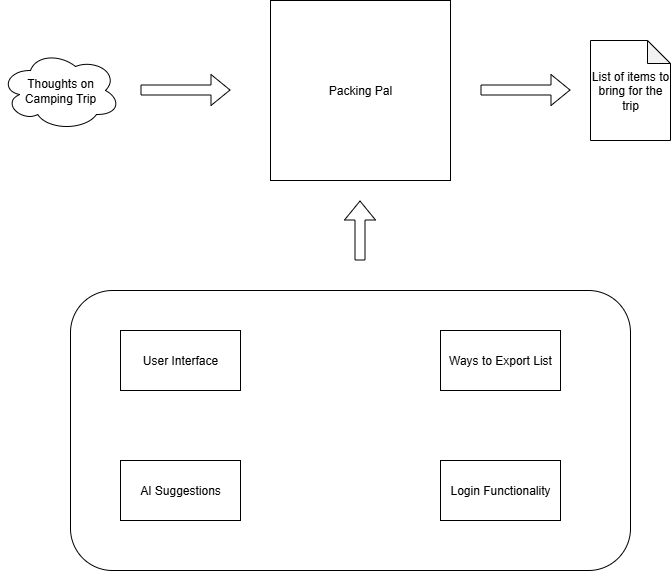

The diagram above was exported from draw.io. Its source (the exported page's mxGraphModel, read from the mxfile embedded in the PNG):
<mxGraphModel dx="1426" dy="849" grid="1" gridSize="10" guides="1" tooltips="1" connect="1" arrows="1" fold="1" page="1" pageScale="1" pageWidth="850" pageHeight="1100" math="0" shadow="0">
  <root>
    <mxCell id="0" />
    <mxCell id="1" parent="0" />
    <mxCell id="HEqFmrbNHKnQhXZNeD_B-1" value="Thoughts on Camping Trip" style="ellipse;shape=cloud;whiteSpace=wrap;html=1;" vertex="1" parent="1">
      <mxGeometry x="70" y="230" width="120" height="80" as="geometry" />
    </mxCell>
    <mxCell id="HEqFmrbNHKnQhXZNeD_B-2" value="" style="shape=flexArrow;endArrow=classic;html=1;rounded=0;" edge="1" parent="1">
      <mxGeometry width="50" height="50" relative="1" as="geometry">
        <mxPoint x="210" y="269.5" as="sourcePoint" />
        <mxPoint x="300" y="269.5" as="targetPoint" />
      </mxGeometry>
    </mxCell>
    <mxCell id="HEqFmrbNHKnQhXZNeD_B-6" value="" style="shape=flexArrow;endArrow=classic;html=1;rounded=0;" edge="1" parent="1">
      <mxGeometry width="50" height="50" relative="1" as="geometry">
        <mxPoint x="550" y="269.5" as="sourcePoint" />
        <mxPoint x="640" y="269.5" as="targetPoint" />
      </mxGeometry>
    </mxCell>
    <mxCell id="HEqFmrbNHKnQhXZNeD_B-7" value="Packing Pal" style="whiteSpace=wrap;html=1;aspect=fixed;" vertex="1" parent="1">
      <mxGeometry x="340" y="180" width="180" height="180" as="geometry" />
    </mxCell>
    <mxCell id="HEqFmrbNHKnQhXZNeD_B-8" value="List of items to bring for the trip" style="shape=note;whiteSpace=wrap;html=1;backgroundOutline=1;darkOpacity=0.05;size=23;" vertex="1" parent="1">
      <mxGeometry x="660" y="220" width="80" height="100" as="geometry" />
    </mxCell>
    <mxCell id="HEqFmrbNHKnQhXZNeD_B-10" value="" style="shape=flexArrow;endArrow=classic;html=1;rounded=0;" edge="1" parent="1">
      <mxGeometry width="50" height="50" relative="1" as="geometry">
        <mxPoint x="429.5" y="440" as="sourcePoint" />
        <mxPoint x="429.5" y="380" as="targetPoint" />
      </mxGeometry>
    </mxCell>
    <mxCell id="HEqFmrbNHKnQhXZNeD_B-11" value="" style="rounded=1;whiteSpace=wrap;html=1;" vertex="1" parent="1">
      <mxGeometry x="140" y="470" width="560" height="280" as="geometry" />
    </mxCell>
    <mxCell id="HEqFmrbNHKnQhXZNeD_B-13" value="User Interface" style="rounded=0;whiteSpace=wrap;html=1;" vertex="1" parent="1">
      <mxGeometry x="190" y="510" width="120" height="60" as="geometry" />
    </mxCell>
    <mxCell id="HEqFmrbNHKnQhXZNeD_B-15" value="Ways to Export List" style="rounded=0;whiteSpace=wrap;html=1;" vertex="1" parent="1">
      <mxGeometry x="510" y="510" width="120" height="60" as="geometry" />
    </mxCell>
    <mxCell id="HEqFmrbNHKnQhXZNeD_B-16" value="AI Suggestions" style="rounded=0;whiteSpace=wrap;html=1;" vertex="1" parent="1">
      <mxGeometry x="190" y="640" width="120" height="60" as="geometry" />
    </mxCell>
    <mxCell id="HEqFmrbNHKnQhXZNeD_B-17" value="Login Functionality" style="rounded=0;whiteSpace=wrap;html=1;" vertex="1" parent="1">
      <mxGeometry x="510" y="640" width="120" height="60" as="geometry" />
    </mxCell>
  </root>
</mxGraphModel>